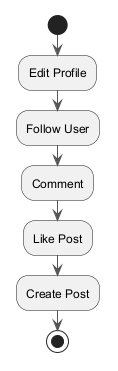

The diagram above was rendered by PlantUML. Its source (embedded in the PNG):
@startuml
skinparam backgroundColor #FFFFFF
skinparam classBackgroundColor #F3E5F5
skinparam classBorderColor #6A1B9A
skinparam ArrowColor #555555
start
:Edit Profile;
:Follow User;
:Comment;
:Like Post;
:Create Post;
stop
@enduml